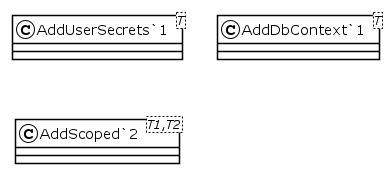

The diagram above was rendered by PlantUML. Its source (embedded in the PNG):
@startuml
!theme plain
class "AddUserSecrets`1"<T> {
}
class "AddDbContext`1"<T> {
}
class "AddScoped`2"<T1,T2> {
}
@enduml